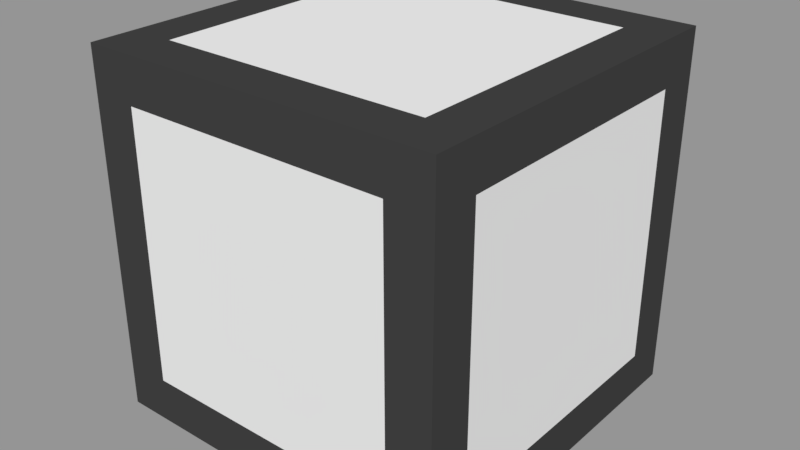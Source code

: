 # Source: Block.blend  (saved by Blender 2.79.0; exported with 4.5.12 LTS)
import bpy
from mathutils import Matrix  # noqa: F401  (used for matrix-valued properties, if any)

bpy.ops.wm.read_factory_settings(use_empty=True)
scene = bpy.context.scene
scene.name = 'Scene'

# ---- collections
col_collection_1 = bpy.data.collections.new('Collection 1'); scene.collection.children.link(col_collection_1)

# ---- materials (node trees are filled in below, after node groups)
mat_material0 = bpy.data.materials.new('Material0')
mat_material0.alpha_threshold = 0.0
mat_material0.use_transparent_shadow = False
mat_material0.roughness = 0.5
mat_material0.line_color = (0.0, 0.0, 0.0, 1.0)
mat_material1 = bpy.data.materials.new('Material1')
mat_material1.alpha_threshold = 0.0
mat_material1.use_transparent_shadow = False
mat_material1.diffuse_color = (0.05, 0.05, 0.05, 1.0)
mat_material1.roughness = 0.5

# ---- material node trees

# ---- meshes
me_cube = bpy.data.meshes.new('Cube')
me_cube.from_pydata([(1.0, 1.0, -1.0), (1.0, -1.0, -1.0), (-1.0, -1.0, -1.0), (-1.0, 1.0, -1.0), (1.0, 1.0, 1.0), (1.0, -1.0, 1.0), (-1.0, -1.0, 1.0), (-1.0, 1.0, 1.0), (1.0, -5.96e-08, -1.0), (1.788e-07, 1.0, -1.0), (1.0, 1.0, 0.0), (0.0, -1.0, -1.0), (1.0, -1.0, 0.0), (-1.0, 2.98e-07, -1.0), (-1.0, -1.0, 0.0), (-1.0, 1.0, 0.0), (1.0, -5.364e-07, 1.0), (2.384e-07, 1.0, 1.0), (-5.364e-07, -1.0, 1.0), (-1.0, 1.788e-07, 1.0), (1.0, -0.5, -1.0), (-0.5, 1.0, -1.0), (1.0, 1.0, 0.5), (-0.5, -1.0, -1.0), (1.0, -1.0, 0.5), (-1.0, 0.5, -1.0), (-1.0, -1.0, 0.5), (-1.0, 1.0, 0.5), (1.0, -0.5, 1.0), (-0.5, 1.0, 1.0), (-0.5, -1.0, 1.0), (-1.0, 0.5, 1.0), (1.0, 0.5, -1.0), (0.5, 1.0, -1.0), (1.0, 1.0, -0.5), (0.5, -1.0, -1.0), (1.0, -1.0, -0.5), (-1.0, -0.5, -1.0), (-1.0, -1.0, -0.5), (-1.0, 1.0, -0.5), (1.0, 0.5, 1.0), (0.5, 1.0, 1.0), (0.5, -1.0, 1.0), (-1.0, -0.5, 1.0), (1.0, -0.75, -1.0), (-0.75, 1.0, -1.0), (1.0, 1.0, 0.75), (-0.75, -1.0, -1.0), (1.0, -1.0, 0.75), (-1.0, 0.75, -1.0), (-1.0, -1.0, 0.75), (-1.0, 1.0, 0.75), (1.0, -0.75, 1.0), (-0.75, 1.0, 1.0), (-0.75, -1.0, 1.0), (-1.0, 0.75, 1.0), (1.0, 0.25, -1.0), (0.25, 1.0, -1.0), (1.0, 1.0, -0.25), (0.25, -1.0, -1.0), (1.0, -1.0, -0.25), (-1.0, -0.25, -1.0), (-1.0, -1.0, -0.25), (-1.0, 1.0, -0.25), (1.0, 0.25, 1.0), (0.25, 1.0, 1.0), (0.25, -1.0, 1.0), (-1.0, -0.25, 1.0), (-0.75, 1.0, 0.0), (2.384e-07, 1.0, 0.75), (-1.0, 0.75, 0.0), (-1.0, 2.831e-07, -0.75), (-0.75, -1.0, 0.0), (-7.451e-08, -1.0, -0.75), (1.0, -0.75, 0.0), (1.0, -1.192e-07, -0.75), (-4.396e-07, -0.75, 1.0), (0.75, -4.47e-07, 1.0), (-0.75, 2.533e-07, -1.0), (1.49e-07, 0.75, -1.0), (1.0, -0.25, -1.0), (-0.25, 1.0, -1.0), (1.0, 1.0, 0.25), (-0.25, -1.0, -1.0), (1.0, -1.0, 0.25), (-1.0, 0.25, -1.0), (-1.0, -1.0, 0.25), (-1.0, 1.0, 0.25), (1.0, -0.25, 1.0), (-0.25, 1.0, 1.0), (-0.25, -1.0, 1.0), (-1.0, 0.25, 1.0), (1.0, 0.75, -1.0), (0.75, 1.0, -1.0), (1.0, 1.0, -0.75), (0.75, -1.0, -1.0), (1.0, -1.0, -0.75), (-1.0, -0.75, -1.0), (-1.0, -1.0, -0.75), (-1.0, 1.0, -0.75), (1.0, 0.75, 1.0), (0.75, 1.0, 1.0), (0.75, -1.0, 1.0), (-1.0, -0.75, 1.0), (0.75, 1.0, 0.0), (1.937e-07, 1.0, -0.75), (-1.0, -0.75, 0.0), (-1.0, 1.937e-07, 0.75), (0.75, -1.0, 0.0), (-4.768e-07, -1.0, 0.75), (1.0, 0.75, 0.0), (1.0, -4.768e-07, 0.75), (1.416e-07, 0.75, 1.0), (-0.75, 8.941e-08, 1.0), (0.75, -1.49e-08, -1.0), (1.49e-08, -0.75, -1.0), (0.75, -0.5, -1.0), (0.5, -0.75, -1.0), (0.75, 0.5, -1.0), (0.5, 0.75, -1.0), (-0.75, 0.5, -1.0), (-0.5, 0.75, -1.0), (-0.5, 0.75, 1.0), (-0.75, 0.5, 1.0), (0.5, 0.75, 1.0), (0.75, 0.5, 1.0), (0.5, -0.75, 1.0), (0.75, -0.5, 1.0), (1.0, 0.75, 0.5), (1.0, 0.5, 0.75), (1.0, 0.75, -0.5), (1.0, 0.5, -0.75), (1.0, -0.75, -0.5), (1.0, -0.5, -0.75), (0.75, -1.0, 0.5), (0.5, -1.0, 0.75), (0.75, -1.0, -0.5), (0.5, -1.0, -0.75), (-0.75, -1.0, -0.5), (-0.5, -1.0, -0.75), (-1.0, -0.75, 0.5), (-1.0, -0.5, 0.75), (-1.0, -0.75, -0.5), (-1.0, -0.5, -0.75), (-1.0, 0.75, -0.5), (-1.0, 0.5, -0.75), (0.75, 1.0, -0.5), (0.5, 1.0, -0.75), (0.75, 1.0, 0.5), (0.5, 1.0, 0.75), (-0.75, 1.0, 0.5), (-0.5, 1.0, 0.75), (-0.75, 1.0, -0.5), (-0.5, 1.0, -0.75), (-1.0, 0.75, 0.5), (-1.0, 0.5, 0.75), (-0.75, -1.0, 0.5), (-0.5, -1.0, 0.75), (1.0, -0.75, 0.5), (1.0, -0.5, 0.75), (-0.5, -0.75, 1.0), (-0.75, -0.5, 1.0), (-0.75, -0.5, -1.0), (-0.5, -0.75, -1.0), (-0.25, -0.75, -1.0), (-0.75, -0.25, -1.0), (-0.75, -0.25, 1.0), (-0.25, -0.75, 1.0), (1.0, -0.25, 0.75), (1.0, -0.75, 0.25), (-0.25, -1.0, 0.75), (-0.75, -1.0, 0.25), (-1.0, 0.25, 0.75), (-1.0, 0.75, 0.25), (-0.25, 1.0, -0.75), (-0.75, 1.0, -0.25), (-0.25, 1.0, 0.75), (-0.75, 1.0, 0.75), (0.75, 1.0, 0.25), (0.75, 1.0, 0.75), (0.25, 1.0, 0.75), (0.75, 1.0, -0.75), (0.75, 1.0, -0.25), (-1.0, 0.25, -0.75), (-1.0, 0.75, -0.75), (-1.0, -0.75, -0.25), (-1.0, -0.75, -0.75), (-1.0, -0.25, -0.75), (-1.0, -0.75, 0.75), (-1.0, -0.75, 0.25), (-0.25, -1.0, -0.75), (-0.75, -1.0, -0.75), (0.75, -1.0, -0.25), (0.75, -1.0, -0.75), (0.25, -1.0, -0.75), (0.75, -1.0, 0.75), (0.75, -1.0, 0.25), (1.0, -0.25, -0.75), (1.0, -0.75, -0.75), (1.0, 0.75, -0.25), (1.0, 0.75, -0.75), (1.0, 0.25, -0.75), (1.0, 0.75, 0.75), (1.0, 0.75, 0.25), (0.75, -0.25, 1.0), (0.75, -0.75, 1.0), (0.25, 0.75, 1.0), (0.75, 0.75, 1.0), (0.75, 0.25, 1.0), (-0.75, 0.75, 1.0), (-0.25, 0.75, 1.0), (-0.25, 0.75, -1.0), (-0.75, 0.75, -1.0), (0.75, 0.25, -1.0), (0.75, 0.75, -1.0), (0.25, 0.75, -1.0), (0.75, -0.75, -1.0), (0.75, -0.25, -1.0), (0.25, -0.75, -1.0), (-0.75, 0.25, -1.0), (-0.75, 0.25, 1.0), (0.25, -0.75, 1.0), (1.0, 0.25, 0.75), (1.0, -0.75, -0.25), (0.25, -1.0, 0.75), (-0.75, -1.0, -0.25), (-1.0, -0.25, 0.75), (-1.0, 0.75, -0.25), (0.25, 1.0, -0.75), (-0.75, 1.0, 0.25), (-0.75, 1.0, -0.75), (-1.0, 0.75, 0.75), (-0.75, -1.0, 0.75), (1.0, -0.75, 0.75), (-0.75, -0.75, 1.0), (-0.75, -0.75, -1.0)], [], [(235, 47, 2, 97), (234, 103, 6, 54), (233, 52, 5, 48), (232, 54, 6, 50), (231, 55, 7, 51), (230, 45, 3, 99), (229, 68, 15, 87), (228, 57, 9, 105), (227, 70, 15, 63), (226, 67, 19, 107), (225, 72, 14, 62), (224, 66, 18, 109), (223, 74, 12, 60), (222, 64, 16, 111), (221, 76, 18, 66), (220, 91, 19, 113), (219, 78, 13, 85), (218, 59, 11, 115), (216, 95, 35, 117), (212, 120, 25, 49), (209, 55, 31, 123), (205, 126, 42, 102), (202, 100, 40, 129), (198, 132, 36, 96), (195, 102, 42, 135), (191, 138, 38, 98), (188, 103, 43, 141), (184, 144, 39, 99), (181, 93, 33, 147), (177, 150, 27, 51), (175, 152, 39, 63), (174, 81, 21, 153), (173, 154, 27, 87), (172, 91, 31, 155), (171, 156, 26, 86), (170, 90, 30, 157), (169, 158, 24, 84), (168, 88, 28, 159), (167, 160, 30, 90), (166, 67, 43, 161), (165, 162, 37, 61), (164, 83, 23, 163), (115, 11, 83, 164), (78, 165, 61, 13), (113, 19, 67, 166), (76, 167, 90, 18), (111, 16, 88, 168), (74, 169, 84, 12), (109, 18, 90, 170), (72, 171, 86, 14), (107, 19, 91, 172), (70, 173, 87, 15), (105, 9, 81, 174), (68, 175, 63, 15), (89, 176, 151, 29), (17, 69, 176, 89), (53, 177, 51, 7), (29, 151, 177, 53), (22, 82, 178, 148), (82, 10, 104, 178), (101, 179, 149, 41), (4, 46, 179, 101), (46, 22, 148, 179), (65, 180, 69, 17), (41, 149, 180, 65), (34, 94, 181, 146), (94, 0, 93, 181), (10, 58, 182, 104), (58, 34, 146, 182), (85, 183, 145, 25), (13, 71, 183, 85), (49, 184, 99, 3), (25, 145, 184, 49), (38, 62, 185, 142), (62, 14, 106, 185), (97, 186, 143, 37), (2, 98, 186, 97), (98, 38, 142, 186), (61, 187, 71, 13), (37, 143, 187, 61), (26, 50, 188, 140), (50, 6, 103, 188), (14, 86, 189, 106), (86, 26, 140, 189), (83, 190, 139, 23), (11, 73, 190, 83), (47, 191, 98, 2), (23, 139, 191, 47), (36, 60, 192, 136), (60, 12, 108, 192), (95, 193, 137, 35), (1, 96, 193, 95), (96, 36, 136, 193), (59, 194, 73, 11), (35, 137, 194, 59), (24, 48, 195, 134), (48, 5, 102, 195), (12, 84, 196, 108), (84, 24, 134, 196), (80, 197, 133, 20), (8, 75, 197, 80), (44, 198, 96, 1), (20, 133, 198, 44), (34, 58, 199, 130), (58, 10, 110, 199), (92, 200, 131, 32), (0, 94, 200, 92), (94, 34, 130, 200), (56, 201, 75, 8), (32, 131, 201, 56), (22, 46, 202, 128), (46, 4, 100, 202), (10, 82, 203, 110), (82, 22, 128, 203), (88, 204, 127, 28), (16, 77, 204, 88), (52, 205, 102, 5), (28, 127, 205, 52), (41, 65, 206, 124), (65, 17, 112, 206), (100, 207, 125, 40), (4, 101, 207, 100), (101, 41, 124, 207), (64, 208, 77, 16), (40, 125, 208, 64), (29, 53, 209, 122), (53, 7, 55, 209), (17, 89, 210, 112), (89, 29, 122, 210), (81, 211, 121, 21), (9, 79, 211, 81), (45, 212, 49, 3), (21, 121, 212, 45), (32, 56, 213, 118), (56, 8, 114, 213), (93, 214, 119, 33), (0, 92, 214, 93), (92, 32, 118, 214), (57, 215, 79, 9), (33, 119, 215, 57), (20, 44, 216, 116), (44, 1, 95, 216), (8, 80, 217, 114), (80, 20, 116, 217), (117, 35, 59, 218), (120, 219, 85, 25), (123, 31, 91, 220), (126, 221, 66, 42), (129, 40, 64, 222), (132, 223, 60, 36), (135, 42, 66, 224), (138, 225, 62, 38), (141, 43, 67, 226), (144, 227, 63, 39), (147, 33, 57, 228), (150, 229, 87, 27), (152, 230, 99, 39), (153, 21, 45, 230), (154, 231, 51, 27), (192, 108, 196, 134, 195, 135, 224, 109, 170, 157, 232, 156, 171, 72, 225, 138, 191, 139, 190, 73, 194, 137, 193, 136), (155, 31, 55, 231), (156, 232, 50, 26), (157, 30, 54, 232), (158, 233, 48, 24), (159, 28, 52, 233), (160, 234, 54, 30), (161, 43, 103, 234), (162, 235, 97, 37), (185, 106, 189, 140, 188, 141, 226, 107, 172, 155, 231, 154, 173, 70, 227, 144, 184, 145, 183, 71, 187, 143, 186, 142), (163, 23, 47, 235), (206, 112, 210, 122, 209, 123, 220, 113, 166, 161, 234, 160, 167, 76, 221, 126, 205, 127, 204, 77, 208, 125, 207, 124), (199, 110, 203, 128, 202, 129, 222, 111, 168, 159, 233, 158, 169, 74, 223, 132, 198, 133, 197, 75, 201, 131, 200, 130), (213, 114, 217, 116, 216, 117, 218, 115, 164, 163, 235, 162, 165, 78, 219, 120, 212, 121, 211, 79, 215, 119, 214, 118), (178, 104, 182, 146, 181, 147, 228, 105, 174, 153, 230, 152, 175, 68, 229, 150, 177, 151, 176, 69, 180, 149, 179, 148)])
me_cube.polygons.foreach_set('material_index', [1, 1, 1, 1, 1, 1, 1, 1, 1, 1, 1, 1, 1, 1, 1, 1, 1, 1, 1, 1, 1, 1, 1, 1, 1, 1, 1, 1, 1, 1, 1, 1, 1, 1, 1, 1, 1, 1, 1, 1, 1, 1, 1, 1, 1, 1, 1, 1, 1, 1, 1, 1, 1, 1, 1, 1, 1, 1, 1, 1, 1, 1, 1, 1, 1, 1, 1, 1, 1, 1, 1, 1, 1, 1, 1, 1, 1, 1, 1, 1, 1, 1, 1, 1, 1, 1, 1, 1, 1, 1, 1, 1, 1, 1, 1, 1, 1, 1, 1, 1, 1, 1, 1, 1, 1, 1, 1, 1, 1, 1, 1, 1, 1, 1, 1, 1, 1, 1, 1, 1, 1, 1, 1, 1, 1, 1, 1, 1, 1, 1, 1, 1, 1, 1, 1, 1, 1, 1, 1, 1, 1, 1, 1, 1, 1, 1, 1, 1, 1, 1, 1, 1, 1, 1, 1, 1, 1, 1, 1, 0, 1, 1, 1, 1, 1, 1, 1, 1, 0, 1, 0, 0, 0, 0])
me_cube.materials.append(mat_material0)
me_cube.materials.append(mat_material1)
me_cube.use_remesh_preserve_volume = False
me_cube.use_remesh_preserve_attributes = False
me_cube.use_mirror_vertex_groups = False
me_cube.update()

# ---- objects
ob_cube = bpy.data.objects.new('Cube', me_cube)

# ---- transforms, parenting, visibility, modifiers, constraints
ob_cube.location = (0.0, 0.0, 0.0)
ob_cube.lock_rotations_4d = False
ob_cube.empty_display_type = 'ARROWS'
ob_cube.lineart.crease_threshold = 0.0

# ---- collection membership
col_collection_1.objects.link(ob_cube)

# ---- scene / render settings (as saved in the file)
scene.frame_start = 1; scene.frame_end = 250; scene.frame_set(1)
scene.render.engine = 'BLENDER_EEVEE_NEXT'
scene.render.resolution_percentage = 50
scene.render.dither_intensity = 0.0
scene.cycles.use_denoising = False
scene.cycles.samples = 128
scene.cycles.sampling_pattern = 'TABULATED_SOBOL'
scene.cycles.use_adaptive_sampling = False
scene.cycles.use_light_tree = False
scene.cycles.blur_glossy = 0.0
scene.cycles.sample_clamp_indirect = 0.0
scene.view_settings.view_transform = 'Standard'
scene.unit_settings.scale_length = 2.0
bpy.context.view_layer.update()

# ---- added for rendering (the .blend has no active camera and no usable light): camera, sun + grey world if the file has none
cam_auto = bpy.data.cameras.new('AutoCamera')
cam_auto.lens = 50.0
cam_auto.sensor_width = 36.0
cam_auto.clip_end = 1000.0
ob_auto_camera = bpy.data.objects.new('AutoCamera', cam_auto)
scene.collection.objects.link(ob_auto_camera)
ob_auto_camera.location = (3.20507, -3.84609, 2.56406)
ob_auto_camera.rotation_euler = (1.09748, -7.21219e-08, 0.694738)
scene.camera = ob_auto_camera
light_auto_sun = bpy.data.lights.new('AutoSun', 'SUN')
light_auto_sun.energy = 3.0
light_auto_sun.angle = 0.0523599
ob_auto_sun = bpy.data.objects.new('AutoSun', light_auto_sun)
scene.collection.objects.link(ob_auto_sun)
ob_auto_sun.rotation_euler = (0.872665, 0.174533, 0.523599)
if scene.world is None:
    world_auto = bpy.data.worlds.new('AutoWorld')
    world_auto.color = (0.3, 0.3, 0.3)
    scene.world = world_auto
bpy.context.view_layer.update()

